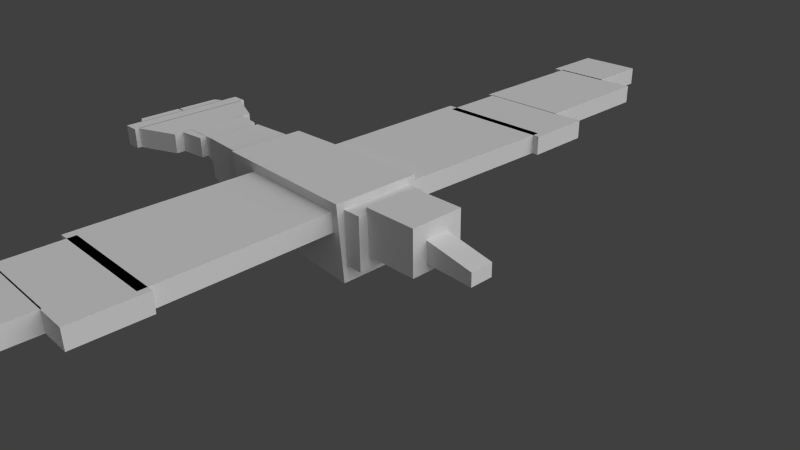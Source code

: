 # Source: gull-oldUVLayout.blend  (saved by Blender 2.79.0; exported with 4.5.12 LTS)
import bpy
from mathutils import Matrix  # noqa: F401  (used for matrix-valued properties, if any)

bpy.ops.wm.read_factory_settings(use_empty=True)
scene = bpy.context.scene
scene.name = 'Scene'

# ---- collections
col_collection_1 = bpy.data.collections.new('Collection 1'); scene.collection.children.link(col_collection_1)

# ---- materials (node trees are filled in below, after node groups)
mat_material = bpy.data.materials.new('Material')
mat_material.alpha_threshold = 0.0
mat_material.use_transparent_shadow = False
mat_material.roughness = 0.5
mat_material.line_color = (0.0, 0.0, 0.0, 1.0)

# ---- material node trees

# ---- world
world_world = bpy.data.worlds.new('World'); scene.world = world_world
world_world.color = (0.05088, 0.05088, 0.05088)
world_world.use_sun_shadow = False
world_world.sun_shadow_jitter_overblur = 0.0
world_world.cycles.sampling_method = 'NONE'
world_world.cycles.sample_map_resolution = 256

# ---- cameras
cam_camera = bpy.data.cameras.new('Camera')
cam_camera.clip_end = 100.0
cam_camera.lens = 35.0
cam_camera.sensor_width = 32.0
cam_camera.sensor_height = 18.0
cam_camera.ortho_scale = 7.314
cam_camera.dof.focus_distance = 0.0
cam_camera.dof.aperture_fstop = 128.0

# ---- lights
light_lamp_001 = bpy.data.lights.new('Lamp.001', 'SUN')
light_lamp_001.transmission_factor = 0.0
light_lamp_001.cutoff_distance = 30.0
light_lamp_001.angle = 1.571
light_lamp_001.energy = 1.0
light_lamp_001.shadow_buffer_clip_start = 1.001
light_lamp_001.shadow_soft_size = 1.0
light_lamp_001.shadow_cascade_max_distance = 1000.0
light_lamp_001.cycles.use_multiple_importance_sampling = False
light_lamp = bpy.data.lights.new('Lamp', 'SUN')
light_lamp.transmission_factor = 0.0
light_lamp.cutoff_distance = 30.0
light_lamp.angle = 1.571
light_lamp.energy = 1.0
light_lamp.shadow_buffer_clip_start = 1.001
light_lamp.shadow_soft_size = 1.0
light_lamp.shadow_cascade_max_distance = 1000.0
light_lamp.cycles.use_multiple_importance_sampling = False

# ---- meshes
me_circle = bpy.data.meshes.new('Circle')
me_circle.from_pydata([(0.0, 1.0, 0.0), (-0.1951, 0.9808, 0.0), (-0.3827, 0.9239, 0.0), (-0.5556, 0.8315, 0.0), (-0.7071, 0.7071, 0.0), (-0.8315, 0.5556, 0.0), (-0.9239, 0.3827, 0.0), (-0.9808, 0.1951, 0.0), (-1.0, 7.55e-08, 0.0), (-0.9808, -0.1951, 0.0), (-0.9239, -0.3827, 0.0), (-0.8315, -0.5556, 0.0), (-0.7071, -0.7071, 0.0), (-0.5556, -0.8315, 0.0), (-0.3827, -0.9239, 0.0), (-0.1951, -0.9808, 0.0), (3.258e-07, -1.0, 0.0), (0.1951, -0.9808, 0.0), (0.3827, -0.9239, 0.0), (0.5556, -0.8315, 0.0), (0.7071, -0.7071, 0.0), (0.8315, -0.5556, 0.0), (0.9239, -0.3827, 0.0), (0.9808, -0.1951, 0.0), (1.0, 9.656e-07, 0.0), (0.9808, 0.1951, 0.0), (0.9239, 0.3827, 0.0), (0.8315, 0.5556, 0.0), (0.7071, 0.7071, 0.0), (0.5556, 0.8315, 0.0), (0.3827, 0.9239, 0.0), (0.1951, 0.9808, 0.0)], [(1, 0), (2, 1), (3, 2), (4, 3), (5, 4), (6, 5), (7, 6), (8, 7), (9, 8), (10, 9), (11, 10), (12, 11), (13, 12), (14, 13), (15, 14), (16, 15), (17, 16), (18, 17), (19, 18), (20, 19), (21, 20), (22, 21), (23, 22), (24, 23), (25, 24), (26, 25), (27, 26), (28, 27), (29, 28), (30, 29), (31, 30), (0, 31)], [])
me_circle.use_remesh_preserve_volume = False
me_circle.use_remesh_preserve_attributes = False
me_circle.use_mirror_vertex_groups = False
me_circle.update()
me_cube = bpy.data.meshes.new('Cube')
me_cube.from_pydata([(0.02667, 0.3856, -0.1299), (0.02667, -0.3837, -0.1299), (-0.6379, -0.336, -0.03143), (-0.6379, 0.3379, -0.03143), (0.02667, 0.4352, 0.7581), (0.02667, -0.4333, 0.7581), (-0.6379, -0.3795, 0.7581), (-0.6379, 0.3814, 0.7581), (0.1028, 0.3562, 0.06457), (0.1028, -0.3543, 0.06457), (0.02484, -0.3543, 0.06457), (0.02484, 0.3562, 0.06457), (0.1028, 0.3562, 0.6729), (0.1028, -0.3543, 0.6729), (0.02484, -0.3543, 0.6729), (0.02484, 0.3562, 0.6729), (0.3251, 0.2647, 0.2074), (0.3251, -0.2628, 0.2074), (0.09805, -0.2628, 0.2074), (0.09805, 0.2647, 0.2074), (0.3251, 0.2647, 0.7294), (0.3251, -0.2628, 0.7294), (0.09805, -0.2628, 0.7294), (0.09805, 0.2647, 0.7294), (0.5258, 0.1153, 0.2757), (0.5258, -0.1134, 0.2757), (0.3137, -0.1166, 0.3041), (0.3137, 0.1185, 0.3041), (0.5258, 0.1153, 0.432), (0.5258, -0.1134, 0.432), (0.3137, -0.1166, 0.5543), (0.3137, 0.1185, 0.5543), (-0.6348, 0.3104, 0.05744), (-0.6348, -0.3085, 0.05744), (-0.867, -0.2726, 0.2184), (-0.867, 0.274, 0.2184), (-0.6348, 0.3104, 0.7054), (-0.6348, -0.3085, 0.7054), (-0.867, -0.2726, 0.7054), (-0.867, 0.274, 0.7054), (-0.8645, 0.2517, 0.3336), (-0.8645, -0.2503, 0.3336), (-1.035, -0.1323, 0.3778), (-1.035, 0.1337, 0.3778), (-0.8645, 0.2517, 0.6829), (-0.8645, -0.2503, 0.6829), (-1.035, -0.2503, 0.6829), (-1.035, 0.2517, 0.6829), (-0.9181, 0.3159, 0.4405), (-0.9181, -0.3145, 0.4405), (-1.034, -0.3465, 0.4405), (-1.034, 0.3479, 0.4405), (-0.9181, 0.3159, 0.6785), (-0.9181, -0.3145, 0.6785), (-1.034, -0.3465, 0.6785), (-1.034, 0.3478, 0.6785), (-1.033, 0.4386, 0.4405), (-1.033, -0.4372, 0.4405), (-1.212, -0.6061, 0.4405), (-1.212, 0.6075, 0.4405), (-1.033, 0.4386, 0.6785), (-1.033, -0.4372, 0.6785), (-1.212, -0.6061, 0.6785), (-1.212, 0.6075, 0.6785), (-1.209, 0.6464, 0.4405), (-1.209, -0.645, 0.4405), (-1.278, -0.6472, 0.4405), (-1.278, 0.6486, 0.4405), (-1.209, 0.6464, 0.6785), (-1.209, -0.645, 0.6785), (-1.278, -0.6472, 0.6785), (-1.278, 0.6486, 0.6785), (-1.276, 0.4853, 0.4405), (-1.276, 0.003896, 0.4405), (-1.315, 0.009023, 0.4405), (-1.315, 0.4311, 0.4405), (-1.276, 0.4853, 0.6785), (-1.276, 0.003896, 0.6785), (-1.315, 0.009023, 0.6785), (-1.315, 0.4311, 0.6785), (-1.276, -0.007725, 0.4405), (-1.276, -0.4893, 0.4405), (-1.315, -0.4353, 0.4405), (-1.315, -0.01283, 0.4405), (-1.276, -0.007725, 0.6785), (-1.276, -0.4893, 0.6785), (-1.315, -0.4353, 0.6785), (-1.315, -0.01283, 0.6785), (-0.4988, -2.155, 0.4159), (-0.4988, 2.157, 0.4159), (0.008658, 2.157, 0.4159), (0.008658, -2.155, 0.4159), (-0.4988, -2.155, 0.6416), (-0.4988, 2.157, 0.6416), (0.008658, 2.157, 0.6416), (0.008658, -2.155, 0.6416), (-0.4603, 2.083, 0.4159), (-0.4603, 2.744, 0.4159), (0.03595, 2.744, 0.4159), (0.03595, 2.083, 0.4159), (-0.4603, 2.083, 0.6416), (-0.4603, 2.744, 0.6416), (0.03595, 2.744, 0.6416), (0.03595, 2.083, 0.6416), (-0.4837, 2.734, 0.4159), (-0.4837, 4.065, 0.4159), (-0.09353, 4.065, 0.4159), (-0.09353, 2.734, 0.4159), (-0.4837, 2.734, 0.6416), (-0.4837, 4.065, 0.6416), (-0.09353, 4.065, 0.6416), (-0.09353, 2.734, 0.6416), (-0.5233, 4.043, 0.4159), (-0.5233, 4.697, 0.4159), (-0.2444, 4.697, 0.4159), (-0.2444, 4.043, 0.4159), (-0.5233, 4.043, 0.6416), (-0.5233, 4.697, 0.6416), (-0.2444, 4.697, 0.6416), (-0.2444, 4.043, 0.6416), (-0.4603, -2.725, 0.4159), (-0.4603, -2.071, 0.4159), (0.03595, -2.071, 0.4159), (0.03595, -2.725, 0.4159), (-0.4603, -2.725, 0.6416), (-0.4603, -2.071, 0.6416), (0.03595, -2.071, 0.6416), (0.03595, -2.725, 0.6416), (-0.4837, -4.042, 0.4159), (-0.4837, -2.713, 0.4159), (-0.09353, -2.713, 0.4159), (-0.09353, -4.042, 0.4159), (-0.4837, -4.042, 0.6416), (-0.4837, -2.713, 0.6416), (-0.09353, -2.713, 0.6416), (-0.09353, -4.042, 0.6416), (-0.5233, -4.691, 0.4159), (-0.5233, -4.036, 0.4159), (-0.2444, -4.036, 0.4159), (-0.2444, -4.691, 0.4159), (-0.5233, -4.691, 0.6416), (-0.5233, -4.036, 0.6416), (-0.2444, -4.036, 0.6416), (-0.2444, -4.691, 0.6416), (-0.4924, 0.0009491, 0.6416), (-0.4924, 0.0009491, 0.4159), (-0.01147, 0.0009491, 0.6416), (-0.01147, 0.0009491, 0.4159)], [], [(0, 1, 2, 3), (4, 7, 6, 5), (0, 4, 5, 1), (1, 5, 6, 2), (2, 6, 7, 3), (4, 0, 3, 7), (8, 9, 10, 11), (12, 15, 14, 13), (8, 12, 13, 9), (9, 13, 14, 10), (10, 14, 15, 11), (12, 8, 11, 15), (16, 17, 18, 19), (20, 23, 22, 21), (16, 20, 21, 17), (17, 21, 22, 18), (18, 22, 23, 19), (20, 16, 19, 23), (24, 25, 26, 27), (28, 31, 30, 29), (24, 28, 29, 25), (25, 29, 30, 26), (26, 30, 31, 27), (28, 24, 27, 31), (32, 33, 34, 35), (36, 39, 38, 37), (32, 36, 37, 33), (33, 37, 38, 34), (34, 38, 39, 35), (36, 32, 35, 39), (40, 41, 42, 43), (44, 47, 46, 45), (40, 44, 45, 41), (41, 45, 46, 42), (42, 46, 47, 43), (44, 40, 43, 47), (48, 49, 50, 51), (52, 55, 54, 53), (48, 52, 53, 49), (49, 53, 54, 50), (50, 54, 55, 51), (52, 48, 51, 55), (56, 57, 58, 59), (60, 63, 62, 61), (56, 60, 61, 57), (57, 61, 62, 58), (58, 62, 63, 59), (60, 56, 59, 63), (64, 65, 66, 67), (68, 71, 70, 69), (64, 68, 69, 65), (65, 69, 70, 66), (66, 70, 71, 67), (68, 64, 67, 71), (72, 73, 74, 75), (76, 79, 78, 77), (72, 76, 77, 73), (73, 77, 78, 74), (74, 78, 79, 75), (76, 72, 75, 79), (80, 81, 82, 83), (84, 87, 86, 85), (80, 84, 85, 81), (81, 85, 86, 82), (82, 86, 87, 83), (84, 80, 83, 87), (144, 93, 89, 145), (93, 94, 90, 89), (146, 95, 91, 147), (95, 92, 88, 91), (145, 89, 90, 147), (146, 94, 93, 144), (100, 101, 97, 96), (101, 102, 98, 97), (102, 103, 99, 98), (103, 100, 96, 99), (96, 97, 98, 99), (103, 102, 101, 100), (108, 109, 105, 104), (109, 110, 106, 105), (110, 111, 107, 106), (111, 108, 104, 107), (104, 105, 106, 107), (111, 110, 109, 108), (116, 117, 113, 112), (117, 118, 114, 113), (118, 119, 115, 114), (119, 116, 112, 115), (112, 113, 114, 115), (119, 118, 117, 116), (124, 125, 121, 120), (125, 126, 122, 121), (126, 127, 123, 122), (127, 124, 120, 123), (120, 121, 122, 123), (127, 126, 125, 124), (132, 133, 129, 128), (133, 134, 130, 129), (134, 135, 131, 130), (128, 129, 130, 131), (135, 134, 133, 132), (140, 141, 137, 136), (141, 142, 138, 137), (142, 143, 139, 138), (143, 140, 136, 139), (136, 137, 138, 139), (143, 142, 141, 140), (92, 144, 145, 88), (94, 146, 147, 90), (88, 145, 147, 91), (95, 146, 144, 92)])
_uv = me_cube.uv_layers.new(name='UVMap')
_uv.uv.foreach_set('vector', [0.5098, 0.5482, 0.3526, 0.5487, 0.352, 0.3701, 0.5093, 0.3696, 0.3465, 0.1807, 0.169, 0.1802, 0.1696, 0.002663, 0.3471, 0.003207, 0.5192, 0.002694, 0.5299, 0.1802, 0.3524, 0.1807, 0.362, 0.003176, 0.3467, 0.3643, 0.169, 0.3635, 0.1696, 0.186, 0.3169, 0.1867, 0.3467, 0.5365, 0.1996, 0.5471, 0.1991, 0.3696, 0.3462, 0.3793, 0.352, 0.1868, 0.5297, 0.186, 0.4999, 0.3636, 0.3526, 0.3643, 0.9615, 0.6326, 0.962, 0.7747, 0.9354, 0.7747, 0.9349, 0.6327, 0.9577, 0.1804, 0.931, 0.1804, 0.9306, 0.03843, 0.9572, 0.03835, 0.5094, 0.5541, 0.5098, 0.6961, 0.3678, 0.6965, 0.3674, 0.5545, 0.2332, 0.9615, 0.2327, 0.8196, 0.2594, 0.8195, 0.2598, 0.9615, 0.3467, 0.6944, 0.2047, 0.6949, 0.2043, 0.5529, 0.3463, 0.5524, 0.9149, 0.9577, 0.9153, 0.8158, 0.942, 0.8158, 0.9415, 0.9578, 0.9896, 0.06675, 0.9899, 0.1804, 0.9633, 0.1804, 0.963, 0.06683, 0.6324, 0.9517, 0.6058, 0.9518, 0.6054, 0.8382, 0.6321, 0.8381, 0.3463, 0.7002, 0.3467, 0.8138, 0.2331, 0.8142, 0.2327, 0.7005, 0.7157, 0.9835, 0.7153, 0.8699, 0.7419, 0.8698, 0.7423, 0.9834, 0.5095, 0.7018, 0.5098, 0.8154, 0.3962, 0.8158, 0.3958, 0.7022, 0.01146, 0.9574, 0.01181, 0.8438, 0.03844, 0.8439, 0.03809, 0.9574, 0.9899, 0.449, 0.9901, 0.5142, 0.9618, 0.5214, 0.9616, 0.4419, 0.8683, 0.9824, 0.8395, 0.9895, 0.8398, 0.91, 0.8685, 0.9173, 0.7029, 0.8381, 0.7031, 0.9133, 0.638, 0.9135, 0.6377, 0.8383, 0.918, 0.2104, 0.9178, 0.2856, 0.8889, 0.294, 0.8892, 0.2022, 0.7028, 0.7407, 0.7031, 0.8325, 0.6236, 0.8328, 0.6233, 0.741, 0.9961, 0.6913, 0.9963, 0.7665, 0.9676, 0.7747, 0.9673, 0.683, 0.227, 0.7002, 0.2274, 0.8354, 0.173, 0.8269, 0.1726, 0.7091, 0.8429, 0.6428, 0.7897, 0.6339, 0.7901, 0.5161, 0.8434, 0.5076, 0.7031, 0.735, 0.5783, 0.7354, 0.5779, 0.6002, 0.7027, 0.5998, 0.8432, 0.6481, 0.8428, 0.7729, 0.7897, 0.7725, 0.79, 0.676, 0.7994, 0.1801, 0.7028, 0.1804, 0.7024, 0.06267, 0.799, 0.06237, 0.08016, 0.7136, 0.08055, 0.8385, 0.02737, 0.8105, 0.02707, 0.714, 0.7844, 0.7563, 0.7841, 0.8645, 0.7298, 0.8389, 0.7299, 0.7816, 0.1634, 0.8913, 0.1101, 0.8912, 0.1104, 0.783, 0.1637, 0.7832, 0.08055, 0.7081, 0.005641, 0.7083, 0.00531, 0.6002, 0.08021, 0.5999, 0.2274, 0.8407, 0.2272, 0.9156, 0.1739, 0.9154, 0.1746, 0.8669, 0.5098, 0.9037, 0.4619, 0.9293, 0.4615, 0.8211, 0.5096, 0.8464, 0.4491, 0.8211, 0.4493, 0.896, 0.3964, 0.8698, 0.3958, 0.8213, 0.9558, 0.2768, 0.9562, 0.4126, 0.9297, 0.4259, 0.9292, 0.2637, 0.9562, 0.6023, 0.9297, 0.6156, 0.9292, 0.4534, 0.9558, 0.4665, 0.8276, 0.914, 0.7901, 0.9141, 0.7897, 0.7783, 0.8272, 0.7782, 0.9144, 0.002818, 0.9143, 0.04026, 0.8874, 0.04044, 0.8876, 0.002991, 0.8865, 0.8103, 0.849, 0.8104, 0.8485, 0.6482, 0.886, 0.6481, 0.9502, 0.2023, 0.9503, 0.2398, 0.9234, 0.2396, 0.9233, 0.2022, 0.8165, 0.2528, 0.8172, 0.4575, 0.7906, 0.4769, 0.7899, 0.2335, 0.7409, 0.7315, 0.7143, 0.7509, 0.7136, 0.5076, 0.7402, 0.5268, 0.5725, 0.8045, 0.5351, 0.8046, 0.5345, 0.6, 0.5719, 0.5998, 0.817, 0.1858, 0.8169, 0.2232, 0.7899, 0.2235, 0.79, 0.1861, 0.7844, 0.7509, 0.7469, 0.751, 0.7462, 0.5077, 0.7836, 0.5076, 0.913, 0.4462, 0.9131, 0.4836, 0.8861, 0.4834, 0.886, 0.4459, 0.8798, 0.3119, 0.8807, 0.6029, 0.8648, 0.6156, 0.8639, 0.2993, 0.1858, 0.6732, 0.17, 0.6859, 0.169, 0.3696, 0.185, 0.3822, 0.7845, 0.4768, 0.7471, 0.4769, 0.7462, 0.1859, 0.7836, 0.1858, 0.02156, 0.7136, 0.02145, 0.7511, 0.00531, 0.7513, 0.005425, 0.7138, 0.7409, 0.5021, 0.7034, 0.5022, 0.7024, 0.1859, 0.7399, 0.1858, 0.02145, 0.7568, 0.02156, 0.7942, 0.005442, 0.7941, 0.005327, 0.7566, 0.3583, 0.5541, 0.3587, 0.6806, 0.3523, 0.6645, 0.352, 0.5702, 0.5218, 0.628, 0.5154, 0.6119, 0.5151, 0.5176, 0.5214, 0.5014, 0.9253, 0.1803, 0.8878, 0.1804, 0.8874, 0.0539, 0.9249, 0.05378, 0.9238, 0.4258, 0.8864, 0.4259, 0.8863, 0.4098, 0.9238, 0.4097, 0.9238, 0.4097, 0.8863, 0.4098, 0.886, 0.3155, 0.9235, 0.3154, 0.886, 0.2994, 0.9234, 0.2993, 0.9235, 0.3154, 0.886, 0.3155, 0.1985, 0.5524, 0.1989, 0.679, 0.1926, 0.663, 0.1923, 0.5685, 0.5218, 0.4961, 0.5154, 0.4801, 0.5151, 0.3856, 0.5214, 0.3696, 0.9296, 0.7746, 0.8922, 0.7747, 0.8918, 0.6482, 0.9292, 0.6481, 0.9238, 0.6155, 0.8864, 0.6156, 0.8863, 0.5996, 0.9238, 0.5995, 0.9238, 0.5995, 0.8863, 0.5996, 0.886, 0.5051, 0.9235, 0.505, 0.886, 0.4891, 0.9234, 0.489, 0.9235, 0.505, 0.886, 0.5051, 0.5361, 0.2987, 0.5352, 0.002803, 0.5707, 0.002694, 0.5716, 0.2985, 0.8739, 0.9861, 0.8741, 0.91, 0.9096, 0.9101, 0.9094, 0.9862, 0.6143, 0.2987, 0.6134, 0.5945, 0.5779, 0.5944, 0.5788, 0.2985, 0.7921, 0.9956, 0.7919, 0.9196, 0.8274, 0.9195, 0.8276, 0.9955, 0.08678, 0.2988, 0.08587, 0.002896, 0.1619, 0.002663, 0.1628, 0.2985, 0.07964, 0.2985, 0.08055, 0.5944, 0.004478, 0.5946, 0.00357, 0.2988, 0.8052, 0.1804, 0.8047, 0.002927, 0.8402, 0.002818, 0.8407, 0.1803, 0.9473, 0.986, 0.9475, 0.9099, 0.983, 0.9101, 0.9828, 0.9861, 0.3905, 0.7019, 0.39, 0.8794, 0.3545, 0.8793, 0.355, 0.7018, 0.2702, 0.9899, 0.27, 0.9139, 0.3055, 0.9138, 0.3057, 0.9898, 0.6211, 0.5466, 0.6205, 0.3691, 0.6965, 0.3688, 0.6971, 0.5463, 0.6966, 0.1858, 0.6971, 0.3633, 0.6211, 0.3635, 0.6205, 0.186, 0.9973, 0.5269, 0.9971, 0.6156, 0.9616, 0.6155, 0.9618, 0.5268, 0.1918, 0.9818, 0.1919, 0.9209, 0.2274, 0.921, 0.2272, 0.9819, 0.9973, 0.243, 0.997, 0.3317, 0.9615, 0.3316, 0.9618, 0.2429, 0.4743, 0.9955, 0.4741, 0.9347, 0.5096, 0.9346, 0.5098, 0.9954, 0.8485, 0.9045, 0.8488, 0.8158, 0.9096, 0.8159, 0.9093, 0.9047, 0.5953, 0.8099, 0.5956, 0.8987, 0.5347, 0.8989, 0.5345, 0.8101, 0.4138, 0.9902, 0.4135, 0.9014, 0.449, 0.9013, 0.4493, 0.9901, 0.6205, 0.5884, 0.6206, 0.5519, 0.6561, 0.552, 0.656, 0.5885, 0.5956, 0.9043, 0.5953, 0.9931, 0.5598, 0.9929, 0.5601, 0.9042, 0.7435, 0.03931, 0.7434, 0.002803, 0.7789, 0.002694, 0.779, 0.0392, 0.354, 0.9736, 0.3538, 0.8849, 0.3902, 0.8848, 0.3905, 0.9735, 0.08027, 0.8438, 0.08055, 0.9325, 0.04403, 0.9327, 0.04376, 0.8439, 0.823, 0.4769, 0.8225, 0.2994, 0.858, 0.2993, 0.8585, 0.4768, 0.311, 0.9898, 0.3112, 0.9138, 0.3467, 0.9139, 0.3465, 0.9899, 0.8821, 0.002927, 0.8816, 0.1804, 0.8461, 0.1803, 0.8466, 0.002818, 0.6676, 0.995, 0.6674, 0.9189, 0.7029, 0.9188, 0.7031, 0.9949, 0.08769, 0.7777, 0.08714, 0.6002, 0.1631, 0.5999, 0.1637, 0.7774, 0.6966, 0.002694, 0.6971, 0.1802, 0.6211, 0.1804, 0.6205, 0.002927, 0.9618, 0.4259, 0.9615, 0.3372, 0.997, 0.3371, 0.9973, 0.4258, 0.5779, 0.8016, 0.578, 0.7407, 0.6135, 0.7408, 0.6134, 0.8017, 0.1282, 0.9855, 0.1279, 0.8968, 0.1634, 0.8966, 0.1637, 0.9854, 0.2859, 0.9084, 0.2856, 0.8197, 0.3464, 0.8195, 0.3467, 0.9082, 0.8833, 0.205, 0.8836, 0.2938, 0.8228, 0.294, 0.8225, 0.2052, 0.5545, 0.9043, 0.5542, 0.9931, 0.5187, 0.9929, 0.519, 0.9042, 0.6614, 0.5884, 0.6615, 0.5519, 0.697, 0.552, 0.6969, 0.5885, 0.1226, 0.8968, 0.1223, 0.9855, 0.08682, 0.9854, 0.08709, 0.8966, 0.7025, 0.03931, 0.7024, 0.002803, 0.7379, 0.002694, 0.738, 0.0392, 0.9476, 0.9046, 0.9473, 0.8159, 0.9838, 0.8158, 0.984, 0.9045, 0.7844, 0.8699, 0.7841, 0.9587, 0.7476, 0.9586, 0.7479, 0.8698, 0.537, 0.5945, 0.5361, 0.2987, 0.5716, 0.2985, 0.5725, 0.5944, 0.6152, 0.002803, 0.6143, 0.2987, 0.5788, 0.2985, 0.5797, 0.002694, 0.08769, 0.5946, 0.08678, 0.2988, 0.1628, 0.2985, 0.1637, 0.5944, 0.07873, 0.002663, 0.07964, 0.2985, 0.00357, 0.2988, 0.002663, 0.002896])
me_cube.materials.append(mat_material)
me_cube.use_remesh_preserve_volume = False
me_cube.use_remesh_preserve_attributes = False
me_cube.use_mirror_vertex_groups = False
me_cube.update()
arm_armature = bpy.data.armatures.new('Armature')  # bones are not reproduced

# ---- objects
ob_circle = bpy.data.objects.new('Circle', me_circle)
ob_lamp_001 = bpy.data.objects.new('Lamp.001', light_lamp_001)
ob_armature = bpy.data.objects.new('Armature', arm_armature)
ob_cube = bpy.data.objects.new('Cube', me_cube)
ob_lamp = bpy.data.objects.new('Lamp', light_lamp)
ob_camera = bpy.data.objects.new('Camera', cam_camera)

# ---- transforms, parenting, visibility, modifiers, constraints
ob_circle.location = (-1.487, -6.815, 0.4084)
ob_circle.rotation_euler = (1.571, -0.0, 0.0)
ob_circle.show_in_front = True
ob_circle.lineart.crease_threshold = 0.0
ob_lamp_001.location = (11.73, -2.451, 17.74)
ob_lamp_001.rotation_euler = (0.6503, 0.05522, 1.866)
ob_lamp_001.lock_rotations_4d = False
ob_lamp_001.empty_display_type = 'ARROWS'
ob_lamp_001.color = (0.0, 0.0, 0.0, 0.0)
ob_lamp_001.lineart.crease_threshold = 0.0
ob_armature.location = (0.0, 0.0, 0.0)
ob_armature.scale = (5.0, 5.0, 5.0)
ob_armature.show_in_front = True
ob_armature.lineart.crease_threshold = 0.0
ob_cube.parent = ob_armature
ob_cube.location = (0.0, 0.0, 0.0)
ob_cube.scale = (0.7, 0.3, 0.25)
ob_cube.lock_rotations_4d = False
ob_cube.empty_display_type = 'ARROWS'
ob_cube.lineart.crease_threshold = 0.0
_vg = ob_cube.vertex_groups.new(name='tail')
_vg.add([40, 41, 42, 43, 44, 45, 46, 47, 48, 49, 50, 51, 52, 53, 54, 55, 56, 57, 58, 59, 60, 61, 62, 63, 64, 65, 66, 67, 68, 69, 70, 71, 72, 73, 74, 75, 76, 77, 78, 79, 80, 81, 82, 83, 84, 85, 86, 87], 1.0, 'REPLACE')
_vg = ob_cube.vertex_groups.new(name='body')
_vg.add([0, 1, 2, 3, 4, 5, 6, 7, 8, 9, 10, 11, 12, 13, 14, 15, 16, 17, 18, 19, 20, 21, 22, 23, 32, 33, 34, 35, 36, 37, 38, 39], 1.0, 'REPLACE')
_vg = ob_cube.vertex_groups.new(name='head')
_vg.add([24, 25, 26, 27, 28, 29, 30, 31], 1.0, 'REPLACE')
_vg = ob_cube.vertex_groups.new(name='wing_inner.R')
_vg.add([88, 91, 92, 95, 144, 145, 146, 147], 1.0, 'REPLACE')
_vg = ob_cube.vertex_groups.new(name='wing_inner.L')
_vg.add([89, 90, 93, 94, 144, 145, 146, 147], 1.0, 'REPLACE')
_vg = ob_cube.vertex_groups.new(name='wing_outer.R')
_vg.add([120, 121, 122, 123, 124, 125, 126, 127, 128, 129, 130, 131, 132, 133, 134, 135, 136, 137, 138, 139, 140, 141, 142, 143], 1.0, 'REPLACE')
_vg = ob_cube.vertex_groups.new(name='wing_outer.L')
_vg.add([96, 97, 98, 99, 100, 101, 102, 103, 104, 105, 106, 107, 108, 109, 110, 111, 112, 113, 114, 115, 116, 117, 118, 119], 1.0, 'REPLACE')
_m = ob_cube.modifiers.new('Armature', 'ARMATURE')
_m.object = ob_armature
_m.use_bone_envelopes = True
ob_lamp.location = (4.076, 1.005, 1.837)
ob_lamp.rotation_euler = (1.123, 0.1102, 1.806)
ob_lamp.lock_rotations_4d = False
ob_lamp.empty_display_type = 'ARROWS'
ob_lamp.color = (0.0, 0.0, 0.0, 0.0)
ob_lamp.lineart.crease_threshold = 0.0
ob_camera.location = (7.481, -6.508, 5.344)
ob_camera.rotation_euler = (1.109, 0.01082, 0.8149)
ob_camera.lock_rotations_4d = False
ob_camera.empty_display_type = 'ARROWS'
ob_camera.color = (0.0, 0.0, 0.0, 0.0)
ob_camera.display_type = 'WIRE'
ob_camera.lineart.crease_threshold = 0.0

# ---- collection membership
col_collection_1.objects.link(ob_circle)
col_collection_1.objects.link(ob_lamp_001)
col_collection_1.objects.link(ob_armature)
col_collection_1.objects.link(ob_cube)
col_collection_1.objects.link(ob_lamp)
col_collection_1.objects.link(ob_camera)

# ---- scene / render settings (as saved in the file)
scene.camera = ob_camera
scene.frame_start = 1; scene.frame_end = 95; scene.frame_set(38)
scene.render.engine = 'BLENDER_EEVEE_NEXT'
scene.render.image_settings.color_mode = 'RGB'
scene.render.image_settings.compression = 90
scene.render.resolution_percentage = 50
scene.render.dither_intensity = 0.0
scene.render.bake_margin = 2
scene.render.bake_bias = 0.0
scene.cycles.use_denoising = False
scene.cycles.samples = 10
scene.cycles.sampling_pattern = 'TABULATED_SOBOL'
scene.cycles.light_sampling_threshold = 0.0
scene.cycles.use_adaptive_sampling = False
scene.cycles.use_light_tree = False
scene.cycles.blur_glossy = 0.0
scene.cycles.volume_bounces = 1
scene.cycles.pixel_filter_type = 'GAUSSIAN'
scene.cycles.sample_clamp_indirect = 0.0
scene.view_settings.view_transform = 'Standard'
bpy.context.view_layer.update()
